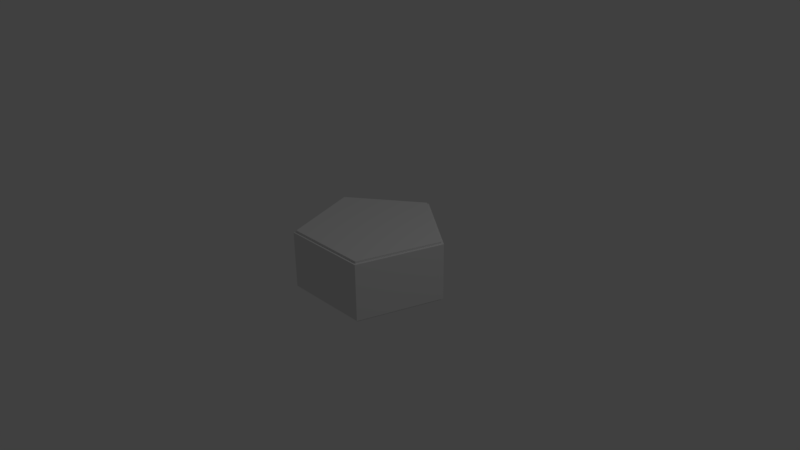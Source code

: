 # Source: PENTAProbe.blend  (saved by Blender 2.77.0; exported with 4.5.12 LTS)
import bpy
from mathutils import Matrix  # noqa: F401  (used for matrix-valued properties, if any)

bpy.ops.wm.read_factory_settings(use_empty=True)
scene = bpy.context.scene
scene.name = 'Scene'

# ---- collections
col_collection_1 = bpy.data.collections.new('Collection 1'); scene.collection.children.link(col_collection_1)

# ---- world
world_world = bpy.data.worlds.new('World'); scene.world = world_world
world_world.color = (0.05088, 0.05088, 0.05088)
world_world.use_sun_shadow = False
world_world.sun_shadow_jitter_overblur = 0.0
world_world.cycles.sampling_method = 'MANUAL'

# ---- cameras
cam_camera = bpy.data.cameras.new('Camera')
cam_camera.clip_end = 100.0
cam_camera.lens = 35.0
cam_camera.sensor_width = 32.0
cam_camera.sensor_height = 18.0
cam_camera.ortho_scale = 7.314
cam_camera.dof.focus_distance = 0.0
cam_camera.dof.aperture_fstop = 128.0

# ---- lights
light_lamp = bpy.data.lights.new('Lamp', 'POINT')
light_lamp.transmission_factor = 0.0
light_lamp.cutoff_distance = 30.0
light_lamp.energy = 100.0
light_lamp.shadow_buffer_clip_start = 1.001
light_lamp.shadow_soft_size = 0.1
light_lamp.shadow_maximum_resolution = 0.006
light_lamp.use_absolute_resolution = True

# ---- meshes
me_cylinder_001 = bpy.data.meshes.new('Cylinder.001')
me_cylinder_001.from_pydata([(0.0, 1.0, -0.385), (0.0, 1.0, 0.385), (0.9511, 0.309, -0.385), (0.9511, 0.309, 0.385), (0.5878, -0.809, -0.385), (0.5878, -0.809, 0.385), (-0.5878, -0.809, -0.385), (-0.5878, -0.809, 0.385), (-0.9511, 0.309, -0.385), (-0.9511, 0.309, 0.385)], [], [(0, 1, 3, 2), (2, 3, 5, 4), (4, 5, 7, 6), (3, 1, 9, 7, 5), (6, 7, 9, 8), (8, 9, 1, 0), (0, 2, 4, 6, 8)])
me_cylinder_001.use_remesh_preserve_volume = False
me_cylinder_001.use_remesh_preserve_attributes = False
me_cylinder_001.use_mirror_vertex_groups = False
me_cylinder_001.update()
me_cylinder = bpy.data.meshes.new('Cylinder')
me_cylinder.from_pydata([(0.0, 1.0, -0.385), (0.0, 1.0, 0.385), (0.9511, 0.309, -0.385), (0.9511, 0.309, 0.385), (0.5878, -0.809, -0.385), (0.5878, -0.809, 0.385), (-0.5878, -0.809, -0.385), (-0.5878, -0.809, 0.385), (-0.9511, 0.309, -0.385), (-0.9511, 0.309, 0.385)], [], [(0, 1, 3, 2), (2, 3, 5, 4), (4, 5, 7, 6), (3, 1, 9, 7, 5), (6, 7, 9, 8), (8, 9, 1, 0), (0, 2, 4, 6, 8)])
me_cylinder.use_remesh_preserve_volume = False
me_cylinder.use_remesh_preserve_attributes = False
me_cylinder.use_mirror_vertex_groups = False
me_cylinder.update()

# ---- objects
ob_cylinder_001 = bpy.data.objects.new('Cylinder.001', me_cylinder_001)
ob_cylinder = bpy.data.objects.new('Cylinder', me_cylinder)
ob_lamp = bpy.data.objects.new('Lamp', light_lamp)
ob_camera = bpy.data.objects.new('Camera', cam_camera)

# ---- transforms, parenting, visibility, modifiers, constraints
ob_cylinder_001.location = (0.0, 0.0, 2.693e-05)
ob_cylinder_001.scale = (0.964, 0.964, 1.072)
ob_cylinder_001.lineart.crease_threshold = 0.0
ob_cylinder.location = (0.0, 0.0, 0.0)
ob_cylinder.lineart.crease_threshold = 0.0
ob_lamp.location = (4.076, 1.005, 5.904)
ob_lamp.rotation_euler = (0.6503, 0.05522, 1.866)
ob_lamp.lock_rotations_4d = False
ob_lamp.empty_display_type = 'ARROWS'
ob_lamp.color = (0.0, 0.0, 0.0, 0.0)
ob_lamp.lineart.crease_threshold = 0.0
ob_camera.location = (7.481, -6.508, 5.344)
ob_camera.rotation_euler = (1.109, 0.01082, 0.8149)
ob_camera.lock_rotations_4d = False
ob_camera.empty_display_type = 'ARROWS'
ob_camera.color = (0.0, 0.0, 0.0, 0.0)
ob_camera.display_type = 'WIRE'
ob_camera.lineart.crease_threshold = 0.0

# ---- collection membership
col_collection_1.objects.link(ob_cylinder_001)
col_collection_1.objects.link(ob_cylinder)
col_collection_1.objects.link(ob_lamp)
col_collection_1.objects.link(ob_camera)

# ---- scene / render settings (as saved in the file)
scene.camera = ob_camera
scene.frame_start = 1; scene.frame_end = 250; scene.frame_set(1)
scene.render.engine = 'BLENDER_EEVEE_NEXT'
scene.render.resolution_percentage = 50
scene.render.dither_intensity = 0.0
scene.cycles.use_denoising = False
scene.cycles.samples = 128
scene.cycles.sampling_pattern = 'TABULATED_SOBOL'
scene.cycles.light_sampling_threshold = 0.0
scene.cycles.use_adaptive_sampling = False
scene.cycles.use_light_tree = False
scene.cycles.blur_glossy = 0.0
scene.cycles.sample_clamp_indirect = 0.0
scene.view_settings.view_transform = 'Standard'
bpy.context.view_layer.update()
